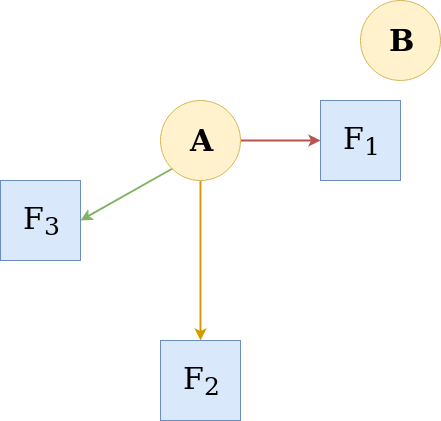

The diagram above was exported from draw.io. Its source (the exported page's mxGraphModel, read from the mxfile embedded in the PNG):
<mxGraphModel dx="1327" dy="778" grid="1" gridSize="10" guides="1" tooltips="1" connect="1" arrows="1" fold="1" page="1" pageScale="1" pageWidth="827" pageHeight="1169" math="0" shadow="0">
  <root>
    <mxCell id="0" />
    <mxCell id="1" parent="0" />
    <mxCell id="hQcDBq5Rq-2276Mpy9Vk-6" style="rounded=0;orthogonalLoop=1;jettySize=auto;html=1;exitX=0;exitY=1;exitDx=0;exitDy=0;entryX=1;entryY=0.5;entryDx=0;entryDy=0;fillColor=#d5e8d4;strokeColor=#82b366;strokeWidth=2;" edge="1" parent="1" source="hQcDBq5Rq-2276Mpy9Vk-1" target="hQcDBq5Rq-2276Mpy9Vk-5">
      <mxGeometry relative="1" as="geometry" />
    </mxCell>
    <mxCell id="hQcDBq5Rq-2276Mpy9Vk-7" style="edgeStyle=none;rounded=0;orthogonalLoop=1;jettySize=auto;html=1;exitX=0.5;exitY=1;exitDx=0;exitDy=0;entryX=0.5;entryY=0;entryDx=0;entryDy=0;fillColor=#ffe6cc;strokeColor=#d79b00;strokeWidth=2;" edge="1" parent="1" source="hQcDBq5Rq-2276Mpy9Vk-1" target="hQcDBq5Rq-2276Mpy9Vk-4">
      <mxGeometry relative="1" as="geometry" />
    </mxCell>
    <mxCell id="hQcDBq5Rq-2276Mpy9Vk-8" style="edgeStyle=none;rounded=0;orthogonalLoop=1;jettySize=auto;html=1;exitX=1;exitY=0.5;exitDx=0;exitDy=0;entryX=0;entryY=0.5;entryDx=0;entryDy=0;fillColor=#f8cecc;strokeColor=#b85450;strokeWidth=2;" edge="1" parent="1" source="hQcDBq5Rq-2276Mpy9Vk-1" target="hQcDBq5Rq-2276Mpy9Vk-3">
      <mxGeometry relative="1" as="geometry" />
    </mxCell>
    <mxCell id="hQcDBq5Rq-2276Mpy9Vk-1" value="&lt;h4&gt;&lt;font style=&quot;font-size: 30px&quot; face=&quot;Verdana&quot;&gt;A&lt;/font&gt;&lt;/h4&gt;" style="ellipse;whiteSpace=wrap;html=1;aspect=fixed;fillColor=#fff2cc;strokeColor=#d6b656;" vertex="1" parent="1">
      <mxGeometry x="160" y="160" width="80" height="80" as="geometry" />
    </mxCell>
    <mxCell id="hQcDBq5Rq-2276Mpy9Vk-2" value="&lt;h4&gt;&lt;font style=&quot;font-size: 30px&quot; face=&quot;Verdana&quot;&gt;B&lt;/font&gt;&lt;/h4&gt;" style="ellipse;whiteSpace=wrap;html=1;aspect=fixed;fillColor=#fff2cc;strokeColor=#d6b656;" vertex="1" parent="1">
      <mxGeometry x="360" y="60" width="80" height="80" as="geometry" />
    </mxCell>
    <mxCell id="hQcDBq5Rq-2276Mpy9Vk-3" value="&lt;font style=&quot;font-size: 30px&quot;&gt;F&lt;sub&gt;1&lt;/sub&gt;&lt;/font&gt;" style="rounded=0;whiteSpace=wrap;html=1;fillColor=#dae8fc;strokeColor=#6c8ebf;" vertex="1" parent="1">
      <mxGeometry x="320" y="160" width="80" height="80" as="geometry" />
    </mxCell>
    <mxCell id="hQcDBq5Rq-2276Mpy9Vk-4" value="&lt;font style=&quot;font-size: 30px&quot;&gt;F&lt;sub&gt;2&lt;/sub&gt;&lt;/font&gt;" style="rounded=0;whiteSpace=wrap;html=1;fillColor=#dae8fc;strokeColor=#6c8ebf;" vertex="1" parent="1">
      <mxGeometry x="160" y="400" width="80" height="80" as="geometry" />
    </mxCell>
    <mxCell id="hQcDBq5Rq-2276Mpy9Vk-5" value="&lt;font style=&quot;font-size: 30px&quot;&gt;F&lt;sub&gt;3&lt;/sub&gt;&lt;/font&gt;" style="rounded=0;whiteSpace=wrap;html=1;fillColor=#dae8fc;strokeColor=#6c8ebf;" vertex="1" parent="1">
      <mxGeometry y="240" width="80" height="80" as="geometry" />
    </mxCell>
  </root>
</mxGraphModel>